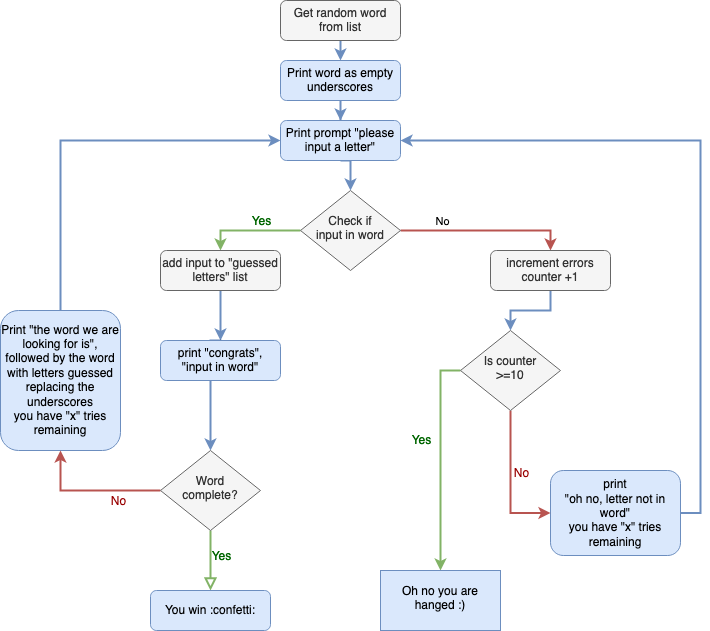

The diagram above was exported from draw.io. Its source (the exported page's mxGraphModel, read from the mxfile embedded in the PNG):
<mxGraphModel dx="954" dy="511" grid="1" gridSize="10" guides="1" tooltips="1" connect="1" arrows="1" fold="1" page="1" pageScale="1" pageWidth="827" pageHeight="1169" math="0" shadow="0">
  <root>
    <mxCell id="WIyWlLk6GJQsqaUBKTNV-0" />
    <mxCell id="WIyWlLk6GJQsqaUBKTNV-1" parent="WIyWlLk6GJQsqaUBKTNV-0" />
    <mxCell id="qFDWtX_pJtGpDkuf4Jb9-24" style="edgeStyle=orthogonalEdgeStyle;rounded=0;orthogonalLoop=1;jettySize=auto;html=1;exitX=0.5;exitY=1;exitDx=0;exitDy=0;entryX=0.5;entryY=0;entryDx=0;entryDy=0;fillColor=#dae8fc;strokeColor=#6c8ebf;strokeWidth=2;" parent="WIyWlLk6GJQsqaUBKTNV-1" source="WIyWlLk6GJQsqaUBKTNV-3" target="qFDWtX_pJtGpDkuf4Jb9-0" edge="1">
      <mxGeometry relative="1" as="geometry" />
    </mxCell>
    <mxCell id="WIyWlLk6GJQsqaUBKTNV-3" value="Get random word from list" style="rounded=1;whiteSpace=wrap;html=1;fontSize=12;glass=0;strokeWidth=1;shadow=0;fillColor=#f5f5f5;strokeColor=#666666;fontColor=#333333;" parent="WIyWlLk6GJQsqaUBKTNV-1" vertex="1">
      <mxGeometry x="330" y="10" width="120" height="40" as="geometry" />
    </mxCell>
    <mxCell id="qFDWtX_pJtGpDkuf4Jb9-13" value="" style="edgeStyle=orthogonalEdgeStyle;rounded=0;orthogonalLoop=1;jettySize=auto;html=1;strokeWidth=2;fillColor=#f8cecc;strokeColor=#b85450;" parent="WIyWlLk6GJQsqaUBKTNV-1" source="WIyWlLk6GJQsqaUBKTNV-6" target="qFDWtX_pJtGpDkuf4Jb9-4" edge="1">
      <mxGeometry relative="1" as="geometry">
        <Array as="points">
          <mxPoint x="600" y="240" />
        </Array>
      </mxGeometry>
    </mxCell>
    <mxCell id="AhROjwVb39OBdLdzgJbl-0" value="No" style="edgeLabel;html=1;align=center;verticalAlign=middle;resizable=0;points=[];" parent="qFDWtX_pJtGpDkuf4Jb9-13" vertex="1" connectable="0">
      <mxGeometry x="-0.5125" relative="1" as="geometry">
        <mxPoint y="-10" as="offset" />
      </mxGeometry>
    </mxCell>
    <mxCell id="AhROjwVb39OBdLdzgJbl-1" style="edgeStyle=orthogonalEdgeStyle;rounded=0;orthogonalLoop=1;jettySize=auto;html=1;exitX=0;exitY=0.5;exitDx=0;exitDy=0;entryX=0.5;entryY=0;entryDx=0;entryDy=0;fillColor=#d5e8d4;strokeWidth=2;strokeColor=#82b366;" parent="WIyWlLk6GJQsqaUBKTNV-1" source="WIyWlLk6GJQsqaUBKTNV-6" target="qFDWtX_pJtGpDkuf4Jb9-21" edge="1">
      <mxGeometry relative="1" as="geometry" />
    </mxCell>
    <mxCell id="AhROjwVb39OBdLdzgJbl-21" value="Yes" style="edgeLabel;html=1;align=center;verticalAlign=middle;resizable=0;points=[];fontSize=12;fontColor=#006600;" parent="AhROjwVb39OBdLdzgJbl-1" vertex="1" connectable="0">
      <mxGeometry x="-0.2" relative="1" as="geometry">
        <mxPoint y="-10" as="offset" />
      </mxGeometry>
    </mxCell>
    <mxCell id="WIyWlLk6GJQsqaUBKTNV-6" value="&lt;div&gt;Check if &lt;br&gt;&lt;/div&gt;&lt;div&gt;input in word&lt;/div&gt;" style="rhombus;whiteSpace=wrap;html=1;shadow=0;fontFamily=Helvetica;fontSize=12;align=center;strokeWidth=1;spacing=6;spacingTop=-4;fillColor=#f5f5f5;strokeColor=#666666;fontColor=#333333;" parent="WIyWlLk6GJQsqaUBKTNV-1" vertex="1">
      <mxGeometry x="350" y="200" width="100" height="80" as="geometry" />
    </mxCell>
    <mxCell id="qFDWtX_pJtGpDkuf4Jb9-20" style="edgeStyle=orthogonalEdgeStyle;rounded=0;orthogonalLoop=1;jettySize=auto;html=1;exitX=0.5;exitY=1;exitDx=0;exitDy=0;strokeWidth=2;fillColor=#dae8fc;strokeColor=#6c8ebf;" parent="WIyWlLk6GJQsqaUBKTNV-1" source="WIyWlLk6GJQsqaUBKTNV-7" target="WIyWlLk6GJQsqaUBKTNV-10" edge="1">
      <mxGeometry relative="1" as="geometry">
        <Array as="points">
          <mxPoint x="260" y="350" />
        </Array>
      </mxGeometry>
    </mxCell>
    <mxCell id="AhROjwVb39OBdLdzgJbl-23" value="" style="edgeStyle=orthogonalEdgeStyle;rounded=0;orthogonalLoop=1;jettySize=auto;html=1;" parent="WIyWlLk6GJQsqaUBKTNV-1" source="WIyWlLk6GJQsqaUBKTNV-7" edge="1">
      <mxGeometry relative="1" as="geometry">
        <mxPoint x="270" y="270" as="targetPoint" />
      </mxGeometry>
    </mxCell>
    <mxCell id="WIyWlLk6GJQsqaUBKTNV-7" value="print &quot;congrats&quot;, &quot;input in word&quot;" style="rounded=1;whiteSpace=wrap;html=1;fontSize=12;glass=0;strokeWidth=1;shadow=0;fillColor=#dae8fc;strokeColor=#6c8ebf;" parent="WIyWlLk6GJQsqaUBKTNV-1" vertex="1">
      <mxGeometry x="210" y="350" width="120" height="40" as="geometry" />
    </mxCell>
    <mxCell id="WIyWlLk6GJQsqaUBKTNV-8" value="" style="rounded=0;html=1;jettySize=auto;orthogonalLoop=1;fontSize=11;endArrow=block;endFill=0;endSize=8;strokeWidth=2;shadow=0;labelBackgroundColor=none;edgeStyle=orthogonalEdgeStyle;entryX=0.5;entryY=0;entryDx=0;entryDy=0;exitX=0.5;exitY=1;exitDx=0;exitDy=0;fillColor=#d5e8d4;strokeColor=#82b366;" parent="WIyWlLk6GJQsqaUBKTNV-1" source="WIyWlLk6GJQsqaUBKTNV-10" target="qFDWtX_pJtGpDkuf4Jb9-18" edge="1">
      <mxGeometry x="-0.0769" y="10" relative="1" as="geometry">
        <mxPoint as="offset" />
        <mxPoint x="340" y="550" as="targetPoint" />
        <Array as="points" />
        <mxPoint x="220" y="520" as="sourcePoint" />
      </mxGeometry>
    </mxCell>
    <mxCell id="AhROjwVb39OBdLdzgJbl-25" value="Yes" style="edgeLabel;html=1;align=center;verticalAlign=middle;resizable=0;points=[];fontSize=12;fontColor=#006600;" parent="WIyWlLk6GJQsqaUBKTNV-8" vertex="1" connectable="0">
      <mxGeometry x="-0.1333" y="3" relative="1" as="geometry">
        <mxPoint x="7" y="-1" as="offset" />
      </mxGeometry>
    </mxCell>
    <mxCell id="AhROjwVb39OBdLdzgJbl-17" style="edgeStyle=orthogonalEdgeStyle;rounded=0;orthogonalLoop=1;jettySize=auto;html=1;exitX=1;exitY=0.5;exitDx=0;exitDy=0;entryX=1;entryY=0.5;entryDx=0;entryDy=0;strokeWidth=2;fillColor=#dae8fc;strokeColor=#6c8ebf;" parent="WIyWlLk6GJQsqaUBKTNV-1" source="WIyWlLk6GJQsqaUBKTNV-12" target="qFDWtX_pJtGpDkuf4Jb9-1" edge="1">
      <mxGeometry relative="1" as="geometry" />
    </mxCell>
    <mxCell id="WIyWlLk6GJQsqaUBKTNV-12" value="&lt;div&gt;print &lt;br&gt;&lt;/div&gt;&lt;div&gt;&quot;oh no, letter not in word&quot; &lt;br&gt;&lt;/div&gt;&lt;div&gt;you have &quot;x&quot; tries remaining&lt;br&gt;&lt;/div&gt;" style="rounded=1;whiteSpace=wrap;html=1;fontSize=12;glass=0;strokeWidth=1;shadow=0;fillColor=#dae8fc;strokeColor=#6c8ebf;" parent="WIyWlLk6GJQsqaUBKTNV-1" vertex="1">
      <mxGeometry x="600" y="480" width="130" height="85" as="geometry" />
    </mxCell>
    <mxCell id="qFDWtX_pJtGpDkuf4Jb9-27" style="edgeStyle=orthogonalEdgeStyle;rounded=0;orthogonalLoop=1;jettySize=auto;html=1;entryX=0.5;entryY=0;entryDx=0;entryDy=0;strokeWidth=2;fillColor=#dae8fc;strokeColor=#6c8ebf;" parent="WIyWlLk6GJQsqaUBKTNV-1" source="qFDWtX_pJtGpDkuf4Jb9-0" target="qFDWtX_pJtGpDkuf4Jb9-1" edge="1">
      <mxGeometry relative="1" as="geometry" />
    </mxCell>
    <mxCell id="qFDWtX_pJtGpDkuf4Jb9-0" value="Print word as empty underscores " style="rounded=1;whiteSpace=wrap;html=1;fontSize=12;glass=0;strokeWidth=1;shadow=0;fillColor=#dae8fc;strokeColor=#6c8ebf;" parent="WIyWlLk6GJQsqaUBKTNV-1" vertex="1">
      <mxGeometry x="330" y="70" width="120" height="40" as="geometry" />
    </mxCell>
    <mxCell id="qFDWtX_pJtGpDkuf4Jb9-26" style="edgeStyle=orthogonalEdgeStyle;rounded=0;orthogonalLoop=1;jettySize=auto;html=1;exitX=0.5;exitY=1;exitDx=0;exitDy=0;entryX=0.5;entryY=0;entryDx=0;entryDy=0;fillColor=#dae8fc;strokeColor=#6c8ebf;strokeWidth=2;" parent="WIyWlLk6GJQsqaUBKTNV-1" source="qFDWtX_pJtGpDkuf4Jb9-1" target="WIyWlLk6GJQsqaUBKTNV-6" edge="1">
      <mxGeometry relative="1" as="geometry" />
    </mxCell>
    <mxCell id="qFDWtX_pJtGpDkuf4Jb9-1" value="Print prompt &quot;please input a letter&quot;" style="rounded=1;whiteSpace=wrap;html=1;fontSize=12;glass=0;strokeWidth=1;shadow=0;fillColor=#dae8fc;strokeColor=#6c8ebf;" parent="WIyWlLk6GJQsqaUBKTNV-1" vertex="1">
      <mxGeometry x="330" y="130" width="120" height="40" as="geometry" />
    </mxCell>
    <mxCell id="AhROjwVb39OBdLdzgJbl-18" style="edgeStyle=orthogonalEdgeStyle;rounded=0;orthogonalLoop=1;jettySize=auto;html=1;exitX=0.5;exitY=0;exitDx=0;exitDy=0;entryX=0;entryY=0.5;entryDx=0;entryDy=0;strokeWidth=2;fillColor=#dae8fc;strokeColor=#6c8ebf;" parent="WIyWlLk6GJQsqaUBKTNV-1" source="qFDWtX_pJtGpDkuf4Jb9-3" target="qFDWtX_pJtGpDkuf4Jb9-1" edge="1">
      <mxGeometry relative="1" as="geometry" />
    </mxCell>
    <mxCell id="qFDWtX_pJtGpDkuf4Jb9-3" value="&lt;div&gt;Print &quot;the word we are looking for is&quot;, followed by the word with letters guessed replacing the underscores&lt;br&gt;&lt;/div&gt;&lt;div&gt;you have &quot;x&quot; tries remaining&lt;/div&gt;" style="rounded=1;whiteSpace=wrap;html=1;fontSize=12;glass=0;strokeWidth=1;shadow=0;fillColor=#dae8fc;strokeColor=#6c8ebf;" parent="WIyWlLk6GJQsqaUBKTNV-1" vertex="1">
      <mxGeometry x="50" y="320" width="120" height="140" as="geometry" />
    </mxCell>
    <mxCell id="qFDWtX_pJtGpDkuf4Jb9-14" value="" style="edgeStyle=orthogonalEdgeStyle;rounded=0;orthogonalLoop=1;jettySize=auto;html=1;strokeWidth=2;strokeColor=#6C8EBF;" parent="WIyWlLk6GJQsqaUBKTNV-1" source="qFDWtX_pJtGpDkuf4Jb9-4" target="qFDWtX_pJtGpDkuf4Jb9-7" edge="1">
      <mxGeometry relative="1" as="geometry" />
    </mxCell>
    <mxCell id="qFDWtX_pJtGpDkuf4Jb9-4" value="increment errors counter +1" style="rounded=1;whiteSpace=wrap;html=1;fontSize=12;glass=0;strokeWidth=1;shadow=0;fillColor=#f5f5f5;strokeColor=#666666;fontColor=#333333;" parent="WIyWlLk6GJQsqaUBKTNV-1" vertex="1">
      <mxGeometry x="540" y="260" width="120" height="40" as="geometry" />
    </mxCell>
    <mxCell id="AhROjwVb39OBdLdzgJbl-7" style="edgeStyle=orthogonalEdgeStyle;rounded=0;orthogonalLoop=1;jettySize=auto;html=1;exitX=0.5;exitY=1;exitDx=0;exitDy=0;strokeWidth=2;fillColor=#f8cecc;strokeColor=#b85450;" parent="WIyWlLk6GJQsqaUBKTNV-1" source="qFDWtX_pJtGpDkuf4Jb9-7" target="WIyWlLk6GJQsqaUBKTNV-12" edge="1">
      <mxGeometry relative="1" as="geometry">
        <mxPoint x="560" y="480" as="targetPoint" />
        <Array as="points">
          <mxPoint x="560" y="460" />
          <mxPoint x="560" y="460" />
        </Array>
      </mxGeometry>
    </mxCell>
    <mxCell id="AhROjwVb39OBdLdzgJbl-8" value="No" style="edgeLabel;html=1;align=center;verticalAlign=middle;resizable=0;points=[];fontSize=12;fontColor=#990000;" parent="AhROjwVb39OBdLdzgJbl-7" vertex="1" connectable="0">
      <mxGeometry x="-0.1556" y="2" relative="1" as="geometry">
        <mxPoint x="8" y="2" as="offset" />
      </mxGeometry>
    </mxCell>
    <mxCell id="AhROjwVb39OBdLdzgJbl-15" style="edgeStyle=orthogonalEdgeStyle;rounded=0;orthogonalLoop=1;jettySize=auto;html=1;exitX=0;exitY=0.5;exitDx=0;exitDy=0;entryX=0.5;entryY=0;entryDx=0;entryDy=0;strokeWidth=2;fillColor=#d5e8d4;strokeColor=#82b366;" parent="WIyWlLk6GJQsqaUBKTNV-1" source="qFDWtX_pJtGpDkuf4Jb9-7" target="qFDWtX_pJtGpDkuf4Jb9-8" edge="1">
      <mxGeometry relative="1" as="geometry" />
    </mxCell>
    <mxCell id="AhROjwVb39OBdLdzgJbl-24" value="Yes" style="edgeLabel;html=1;align=center;verticalAlign=middle;resizable=0;points=[];fontColor=#006600;fontSize=12;" parent="AhROjwVb39OBdLdzgJbl-15" vertex="1" connectable="0">
      <mxGeometry x="-0.1909" y="2" relative="1" as="geometry">
        <mxPoint x="-22" as="offset" />
      </mxGeometry>
    </mxCell>
    <mxCell id="qFDWtX_pJtGpDkuf4Jb9-7" value="Is counter &lt;br&gt;&amp;gt;=10" style="rhombus;whiteSpace=wrap;html=1;shadow=0;fontFamily=Helvetica;fontSize=12;align=center;strokeWidth=1;spacing=6;spacingTop=-4;fillColor=#f5f5f5;strokeColor=#666666;fontColor=#333333;" parent="WIyWlLk6GJQsqaUBKTNV-1" vertex="1">
      <mxGeometry x="510" y="340" width="100" height="80" as="geometry" />
    </mxCell>
    <mxCell id="qFDWtX_pJtGpDkuf4Jb9-8" value="Oh no you are hanged :)" style="whiteSpace=wrap;html=1;shadow=0;strokeWidth=1;spacing=6;spacingTop=-4;fillColor=#dae8fc;strokeColor=#6c8ebf;" parent="WIyWlLk6GJQsqaUBKTNV-1" vertex="1">
      <mxGeometry x="430" y="580" width="120" height="60" as="geometry" />
    </mxCell>
    <mxCell id="qFDWtX_pJtGpDkuf4Jb9-18" value="You win :confetti:" style="rounded=1;whiteSpace=wrap;html=1;fontSize=12;glass=0;strokeWidth=1;shadow=0;fillColor=#dae8fc;strokeColor=#6c8ebf;" parent="WIyWlLk6GJQsqaUBKTNV-1" vertex="1">
      <mxGeometry x="200" y="600" width="120" height="40" as="geometry" />
    </mxCell>
    <mxCell id="AhROjwVb39OBdLdzgJbl-12" style="edgeStyle=orthogonalEdgeStyle;rounded=0;orthogonalLoop=1;jettySize=auto;html=1;exitX=0.5;exitY=1;exitDx=0;exitDy=0;entryX=0.5;entryY=0;entryDx=0;entryDy=0;strokeWidth=2;strokeColor=#6C8EBF;" parent="WIyWlLk6GJQsqaUBKTNV-1" source="qFDWtX_pJtGpDkuf4Jb9-21" target="WIyWlLk6GJQsqaUBKTNV-7" edge="1">
      <mxGeometry relative="1" as="geometry" />
    </mxCell>
    <mxCell id="qFDWtX_pJtGpDkuf4Jb9-21" value="add input to &quot;guessed letters&quot; list" style="rounded=1;whiteSpace=wrap;html=1;fontSize=12;glass=0;strokeWidth=1;shadow=0;fillColor=#f5f5f5;strokeColor=#666666;fontColor=#333333;" parent="WIyWlLk6GJQsqaUBKTNV-1" vertex="1">
      <mxGeometry x="210" y="260" width="120" height="40" as="geometry" />
    </mxCell>
    <mxCell id="AhROjwVb39OBdLdzgJbl-16" style="edgeStyle=orthogonalEdgeStyle;rounded=0;orthogonalLoop=1;jettySize=auto;html=1;exitX=0;exitY=0.5;exitDx=0;exitDy=0;entryX=0.5;entryY=1;entryDx=0;entryDy=0;strokeWidth=2;fillColor=#f8cecc;strokeColor=#b85450;" parent="WIyWlLk6GJQsqaUBKTNV-1" source="WIyWlLk6GJQsqaUBKTNV-10" target="qFDWtX_pJtGpDkuf4Jb9-3" edge="1">
      <mxGeometry relative="1" as="geometry" />
    </mxCell>
    <mxCell id="AhROjwVb39OBdLdzgJbl-19" value="No" style="edgeLabel;html=1;align=center;verticalAlign=middle;resizable=0;points=[];fontColor=#990000;fontSize=12;" parent="AhROjwVb39OBdLdzgJbl-16" vertex="1" connectable="0">
      <mxGeometry x="-0.3857" y="-1" relative="1" as="geometry">
        <mxPoint y="11" as="offset" />
      </mxGeometry>
    </mxCell>
    <mxCell id="WIyWlLk6GJQsqaUBKTNV-10" value="&lt;div&gt;Word &lt;br&gt;&lt;/div&gt;&lt;div&gt;complete?&lt;/div&gt;" style="rhombus;whiteSpace=wrap;html=1;shadow=0;fontFamily=Helvetica;fontSize=12;align=center;strokeWidth=1;spacing=6;spacingTop=-4;fillColor=#f5f5f5;strokeColor=#666666;fontColor=#333333;" parent="WIyWlLk6GJQsqaUBKTNV-1" vertex="1">
      <mxGeometry x="210" y="460" width="100" height="80" as="geometry" />
    </mxCell>
  </root>
</mxGraphModel>